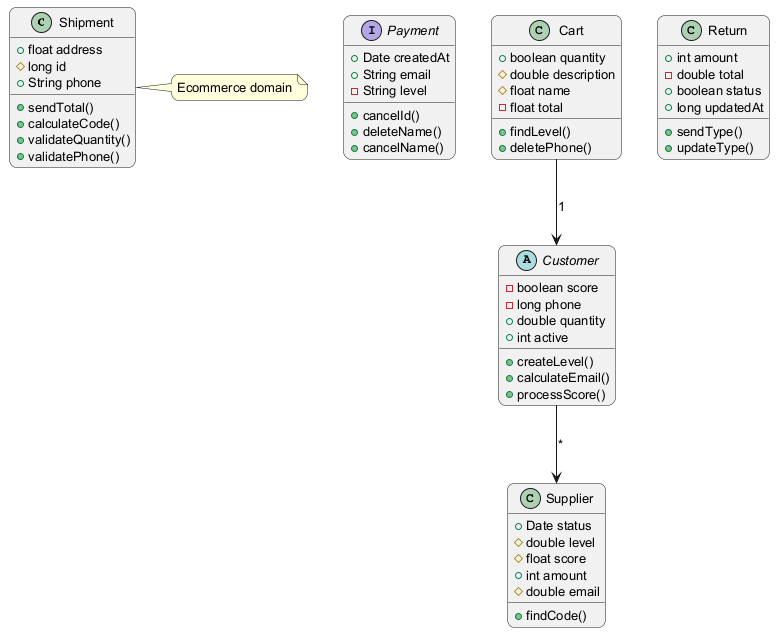

The diagram above was rendered by PlantUML. Its source (embedded in the PNG):
@startuml
skinparam backgroundColor #FFFFFF
skinparam roundCorner 15
skinparam defaultFontSize 13
class Shipment {
  +float address
  #long id
  +String phone
  +sendTotal()
  +calculateCode()
  +validateQuantity()
  +validatePhone()
}
interface Payment {
  +Date createdAt
  +String email
  -String level
  +cancelId()
  +deleteName()
  +cancelName()
}
abstract class Customer {
  -boolean score
  -long phone
  +double quantity
  +int active
  +createLevel()
  +calculateEmail()
  +processScore()
}
class Return {
  +int amount
  -double total
  +boolean status
  +long updatedAt
  +sendType()
  +updateType()
}
class Cart {
  +boolean quantity
  #double description
  #float name
  -float total
  +findLevel()
  +deletePhone()
}
class Supplier {
  +Date status
  #double level
  #float score
  +int amount
  #double email
  +findCode()
}
Cart --> Customer : "1"
Customer --> Supplier : "*"
note right of Shipment : Ecommerce domain
@enduml